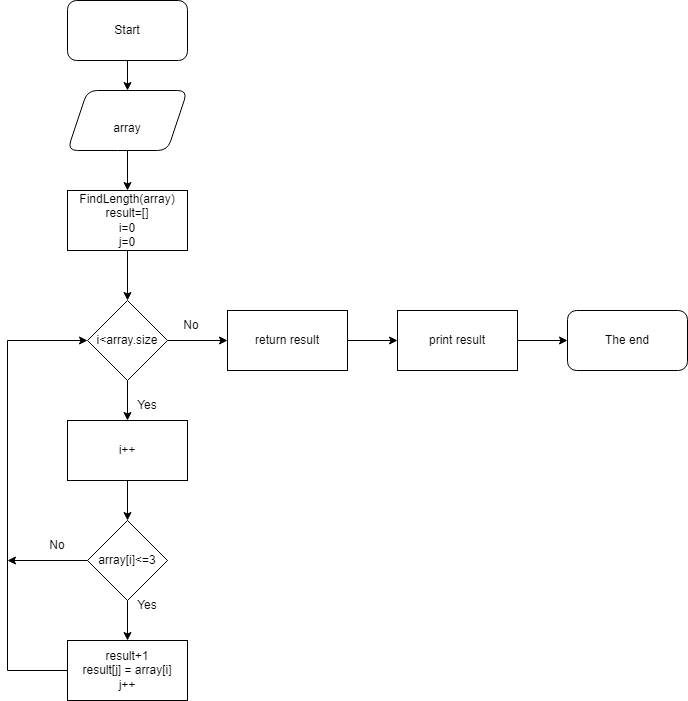

The diagram above was exported from draw.io. Its source (the exported page's mxGraphModel, read from the mxfile embedded in the PNG):
<mxGraphModel dx="852" dy="465" grid="1" gridSize="10" guides="1" tooltips="1" connect="1" arrows="1" fold="1" page="1" pageScale="1" pageWidth="827" pageHeight="1169" math="0" shadow="0">
  <root>
    <mxCell id="0" />
    <mxCell id="1" parent="0" />
    <mxCell id="lrpxERMvrV9r3Ko28BHo-3" value="" style="edgeStyle=orthogonalEdgeStyle;rounded=0;orthogonalLoop=1;jettySize=auto;html=1;" parent="1" source="lrpxERMvrV9r3Ko28BHo-1" target="lrpxERMvrV9r3Ko28BHo-2" edge="1">
      <mxGeometry relative="1" as="geometry" />
    </mxCell>
    <mxCell id="lrpxERMvrV9r3Ko28BHo-1" value="Start" style="rounded=1;whiteSpace=wrap;html=1;" parent="1" vertex="1">
      <mxGeometry x="260" y="10" width="120" height="60" as="geometry" />
    </mxCell>
    <mxCell id="lrpxERMvrV9r3Ko28BHo-9" value="" style="edgeStyle=orthogonalEdgeStyle;rounded=0;orthogonalLoop=1;jettySize=auto;html=1;" parent="1" source="lrpxERMvrV9r3Ko28BHo-2" target="lrpxERMvrV9r3Ko28BHo-8" edge="1">
      <mxGeometry relative="1" as="geometry" />
    </mxCell>
    <mxCell id="lrpxERMvrV9r3Ko28BHo-2" value="&lt;br&gt;array&lt;br&gt;" style="shape=parallelogram;perimeter=parallelogramPerimeter;whiteSpace=wrap;html=1;fixedSize=1;rounded=1;" parent="1" vertex="1">
      <mxGeometry x="260" y="100" width="120" height="60" as="geometry" />
    </mxCell>
    <mxCell id="lrpxERMvrV9r3Ko28BHo-11" value="" style="edgeStyle=orthogonalEdgeStyle;rounded=0;orthogonalLoop=1;jettySize=auto;html=1;" parent="1" source="lrpxERMvrV9r3Ko28BHo-8" edge="1">
      <mxGeometry relative="1" as="geometry">
        <mxPoint x="320" y="310" as="targetPoint" />
      </mxGeometry>
    </mxCell>
    <mxCell id="lrpxERMvrV9r3Ko28BHo-8" value="FindLength(array)&lt;br&gt;result=[]&lt;br&gt;i=0&lt;br&gt;j=0" style="rounded=0;whiteSpace=wrap;html=1;" parent="1" vertex="1">
      <mxGeometry x="260" y="200" width="120" height="60" as="geometry" />
    </mxCell>
    <mxCell id="A-9-1IcPIHESoB7RRUzG-3" value="" style="edgeStyle=orthogonalEdgeStyle;rounded=0;orthogonalLoop=1;jettySize=auto;html=1;startArrow=none;" edge="1" parent="1" source="A-9-1IcPIHESoB7RRUzG-4" target="A-9-1IcPIHESoB7RRUzG-2">
      <mxGeometry relative="1" as="geometry" />
    </mxCell>
    <mxCell id="A-9-1IcPIHESoB7RRUzG-6" value="" style="edgeStyle=orthogonalEdgeStyle;rounded=0;orthogonalLoop=1;jettySize=auto;html=1;" edge="1" parent="1" source="A-9-1IcPIHESoB7RRUzG-1" target="A-9-1IcPIHESoB7RRUzG-4">
      <mxGeometry relative="1" as="geometry" />
    </mxCell>
    <mxCell id="A-9-1IcPIHESoB7RRUzG-14" style="edgeStyle=orthogonalEdgeStyle;rounded=0;orthogonalLoop=1;jettySize=auto;html=1;exitX=1;exitY=0.5;exitDx=0;exitDy=0;" edge="1" parent="1" source="A-9-1IcPIHESoB7RRUzG-1">
      <mxGeometry relative="1" as="geometry">
        <mxPoint x="420" y="350" as="targetPoint" />
      </mxGeometry>
    </mxCell>
    <mxCell id="A-9-1IcPIHESoB7RRUzG-1" value="i&amp;lt;array.size&lt;br&gt;" style="rhombus;whiteSpace=wrap;html=1;" vertex="1" parent="1">
      <mxGeometry x="280" y="310" width="80" height="80" as="geometry" />
    </mxCell>
    <mxCell id="A-9-1IcPIHESoB7RRUzG-8" value="" style="edgeStyle=orthogonalEdgeStyle;rounded=0;orthogonalLoop=1;jettySize=auto;html=1;" edge="1" parent="1" source="A-9-1IcPIHESoB7RRUzG-2" target="A-9-1IcPIHESoB7RRUzG-7">
      <mxGeometry relative="1" as="geometry" />
    </mxCell>
    <mxCell id="A-9-1IcPIHESoB7RRUzG-13" style="edgeStyle=orthogonalEdgeStyle;rounded=0;orthogonalLoop=1;jettySize=auto;html=1;" edge="1" parent="1" source="A-9-1IcPIHESoB7RRUzG-2">
      <mxGeometry relative="1" as="geometry">
        <mxPoint x="200" y="570" as="targetPoint" />
      </mxGeometry>
    </mxCell>
    <mxCell id="A-9-1IcPIHESoB7RRUzG-2" value="array[i]&amp;lt;=3" style="rhombus;whiteSpace=wrap;html=1;" vertex="1" parent="1">
      <mxGeometry x="280" y="530" width="80" height="80" as="geometry" />
    </mxCell>
    <mxCell id="A-9-1IcPIHESoB7RRUzG-4" value="i++" style="rounded=0;whiteSpace=wrap;html=1;" vertex="1" parent="1">
      <mxGeometry x="260" y="430" width="120" height="60" as="geometry" />
    </mxCell>
    <mxCell id="A-9-1IcPIHESoB7RRUzG-12" style="edgeStyle=orthogonalEdgeStyle;rounded=0;orthogonalLoop=1;jettySize=auto;html=1;entryX=0;entryY=0.5;entryDx=0;entryDy=0;" edge="1" parent="1" source="A-9-1IcPIHESoB7RRUzG-7" target="A-9-1IcPIHESoB7RRUzG-1">
      <mxGeometry relative="1" as="geometry">
        <mxPoint x="270" y="350" as="targetPoint" />
        <Array as="points">
          <mxPoint x="200" y="680" />
          <mxPoint x="200" y="350" />
        </Array>
      </mxGeometry>
    </mxCell>
    <mxCell id="A-9-1IcPIHESoB7RRUzG-7" value="result+1&lt;br&gt;result[j] = array[i]&lt;br&gt;j++" style="whiteSpace=wrap;html=1;" vertex="1" parent="1">
      <mxGeometry x="260" y="650" width="120" height="60" as="geometry" />
    </mxCell>
    <mxCell id="A-9-1IcPIHESoB7RRUzG-9" value="Yes" style="text;html=1;strokeColor=none;fillColor=none;align=center;verticalAlign=middle;whiteSpace=wrap;rounded=0;" vertex="1" parent="1">
      <mxGeometry x="310" y="400" width="60" height="30" as="geometry" />
    </mxCell>
    <mxCell id="A-9-1IcPIHESoB7RRUzG-10" value="Yes" style="text;html=1;strokeColor=none;fillColor=none;align=center;verticalAlign=middle;whiteSpace=wrap;rounded=0;" vertex="1" parent="1">
      <mxGeometry x="310" y="600" width="60" height="30" as="geometry" />
    </mxCell>
    <mxCell id="A-9-1IcPIHESoB7RRUzG-20" value="" style="edgeStyle=orthogonalEdgeStyle;rounded=0;orthogonalLoop=1;jettySize=auto;html=1;" edge="1" parent="1" source="A-9-1IcPIHESoB7RRUzG-15">
      <mxGeometry relative="1" as="geometry">
        <mxPoint x="590" y="350" as="targetPoint" />
      </mxGeometry>
    </mxCell>
    <mxCell id="A-9-1IcPIHESoB7RRUzG-15" value="return result" style="rounded=0;whiteSpace=wrap;html=1;" vertex="1" parent="1">
      <mxGeometry x="420" y="320" width="120" height="60" as="geometry" />
    </mxCell>
    <mxCell id="A-9-1IcPIHESoB7RRUzG-16" value="No" style="text;html=1;strokeColor=none;fillColor=none;align=center;verticalAlign=middle;whiteSpace=wrap;rounded=0;" vertex="1" parent="1">
      <mxGeometry x="354" y="320" width="60" height="30" as="geometry" />
    </mxCell>
    <mxCell id="A-9-1IcPIHESoB7RRUzG-17" value="No" style="text;html=1;strokeColor=none;fillColor=none;align=center;verticalAlign=middle;whiteSpace=wrap;rounded=0;" vertex="1" parent="1">
      <mxGeometry x="220" y="540" width="60" height="30" as="geometry" />
    </mxCell>
    <mxCell id="A-9-1IcPIHESoB7RRUzG-22" value="" style="edgeStyle=orthogonalEdgeStyle;rounded=0;orthogonalLoop=1;jettySize=auto;html=1;" edge="1" parent="1" target="A-9-1IcPIHESoB7RRUzG-21">
      <mxGeometry relative="1" as="geometry">
        <mxPoint x="710" y="350" as="sourcePoint" />
      </mxGeometry>
    </mxCell>
    <mxCell id="A-9-1IcPIHESoB7RRUzG-21" value="The end" style="rounded=1;whiteSpace=wrap;html=1;" vertex="1" parent="1">
      <mxGeometry x="760" y="320" width="120" height="60" as="geometry" />
    </mxCell>
    <mxCell id="A-9-1IcPIHESoB7RRUzG-23" value="print result" style="rounded=0;whiteSpace=wrap;html=1;" vertex="1" parent="1">
      <mxGeometry x="590" y="320" width="120" height="60" as="geometry" />
    </mxCell>
  </root>
</mxGraphModel>